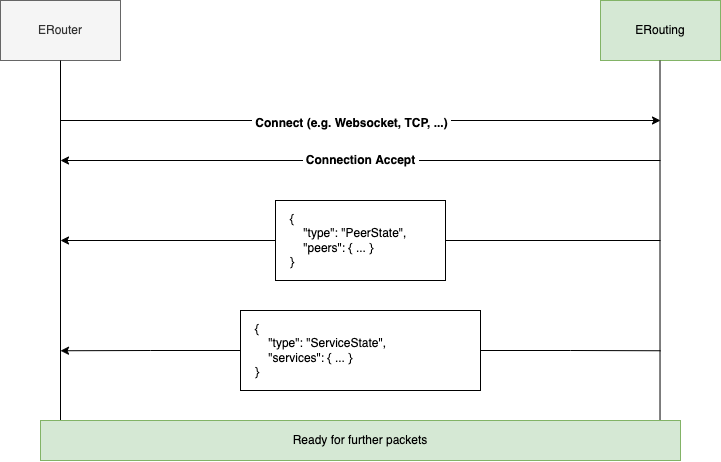

The diagram above was exported from draw.io. Its source (the exported page's mxGraphModel, read from the mxfile embedded in the PNG):
<mxGraphModel dx="2061" dy="826" grid="1" gridSize="10" guides="1" tooltips="1" connect="1" arrows="1" fold="1" page="1" pageScale="1" pageWidth="827" pageHeight="1169" math="0" shadow="0">
  <root>
    <mxCell id="0" />
    <mxCell id="1" parent="0" />
    <mxCell id="2" value="ERouter" style="rounded=0;whiteSpace=wrap;html=1;fillColor=#f5f5f5;fontColor=#333333;strokeColor=#666666;" vertex="1" parent="1">
      <mxGeometry x="900" y="345" width="120" height="60" as="geometry" />
    </mxCell>
    <mxCell id="3" value="ERouting" style="rounded=0;whiteSpace=wrap;html=1;fillColor=#d5e8d4;strokeColor=#82b366;" vertex="1" parent="1">
      <mxGeometry x="1500" y="345" width="120" height="60" as="geometry" />
    </mxCell>
    <mxCell id="4" value="" style="endArrow=none;html=1;rounded=0;fontSize=12;" edge="1" parent="1">
      <mxGeometry width="50" height="50" relative="1" as="geometry">
        <mxPoint x="960" y="805" as="sourcePoint" />
        <mxPoint x="960" y="405" as="targetPoint" />
      </mxGeometry>
    </mxCell>
    <mxCell id="5" value="" style="endArrow=none;html=1;rounded=0;fontSize=12;exitX=0.968;exitY=0;exitDx=0;exitDy=0;exitPerimeter=0;" edge="1" source="12" parent="1">
      <mxGeometry width="50" height="50" relative="1" as="geometry">
        <mxPoint x="1560" y="665" as="sourcePoint" />
        <mxPoint x="1559.5" y="405" as="targetPoint" />
      </mxGeometry>
    </mxCell>
    <mxCell id="6" value="" style="endArrow=classic;html=1;rounded=0;fontSize=12;" edge="1" parent="1">
      <mxGeometry width="50" height="50" relative="1" as="geometry">
        <mxPoint x="960" y="465" as="sourcePoint" />
        <mxPoint x="1560" y="465" as="targetPoint" />
      </mxGeometry>
    </mxCell>
    <mxCell id="7" value="&amp;nbsp;Connect (e.g. Websocket, TCP, ...)&amp;nbsp;" style="edgeLabel;html=1;align=center;verticalAlign=middle;resizable=0;points=[];fontSize=12;fontStyle=1" vertex="1" connectable="0" parent="6">
      <mxGeometry x="-0.0333" y="-2" relative="1" as="geometry">
        <mxPoint as="offset" />
      </mxGeometry>
    </mxCell>
    <mxCell id="8" value="&amp;nbsp;Connection Accept&amp;nbsp;" style="endArrow=classic;html=1;rounded=0;fontSize=12;fontStyle=1" edge="1" parent="1">
      <mxGeometry width="50" height="50" relative="1" as="geometry">
        <mxPoint x="1560" y="505" as="sourcePoint" />
        <mxPoint x="960" y="505" as="targetPoint" />
      </mxGeometry>
    </mxCell>
    <mxCell id="9" value="" style="endArrow=none;html=1;rounded=0;fontSize=12;startArrow=none;endFill=0;" edge="1" source="10" parent="1">
      <mxGeometry width="50" height="50" relative="1" as="geometry">
        <mxPoint x="960" y="585" as="sourcePoint" />
        <mxPoint x="1560" y="585" as="targetPoint" />
      </mxGeometry>
    </mxCell>
    <mxCell id="10" value="{&lt;br&gt;&amp;nbsp; &amp;nbsp; &quot;type&quot;: &quot;PeerState&quot;,&lt;br&gt;&amp;nbsp; &amp;nbsp; &quot;peers&quot;: { ... }&lt;br&gt;}" style="rounded=0;whiteSpace=wrap;html=1;labelBackgroundColor=none;labelBorderColor=none;fontSize=12;strokeColor=default;fillColor=default;gradientColor=none;align=left;verticalAlign=middle;spacing=15;" vertex="1" parent="1">
      <mxGeometry x="1175" y="545" width="170" height="80" as="geometry" />
    </mxCell>
    <mxCell id="11" value="" style="endArrow=none;html=1;rounded=0;fontSize=12;startArrow=classic;startFill=1;" edge="1" target="10" parent="1">
      <mxGeometry width="50" height="50" relative="1" as="geometry">
        <mxPoint x="960" y="585" as="sourcePoint" />
        <mxPoint x="1560" y="585" as="targetPoint" />
      </mxGeometry>
    </mxCell>
    <mxCell id="12" value="Ready for further packets" style="rounded=0;whiteSpace=wrap;html=1;labelBackgroundColor=none;labelBorderColor=none;fontSize=12;strokeColor=#82b366;fillColor=#d5e8d4;align=center;verticalAlign=middle;" vertex="1" parent="1">
      <mxGeometry x="940" y="765" width="640" height="40" as="geometry" />
    </mxCell>
    <mxCell id="13" style="edgeStyle=orthogonalEdgeStyle;rounded=0;orthogonalLoop=1;jettySize=auto;html=1;exitX=0;exitY=0.5;exitDx=0;exitDy=0;" edge="1" source="15" parent="1">
      <mxGeometry relative="1" as="geometry">
        <mxPoint x="960" y="695.25" as="targetPoint" />
      </mxGeometry>
    </mxCell>
    <mxCell id="14" style="edgeStyle=orthogonalEdgeStyle;rounded=0;orthogonalLoop=1;jettySize=auto;html=1;exitX=1;exitY=0.5;exitDx=0;exitDy=0;endArrow=none;endFill=0;" edge="1" source="15" parent="1">
      <mxGeometry relative="1" as="geometry">
        <mxPoint x="1560" y="695.25" as="targetPoint" />
      </mxGeometry>
    </mxCell>
    <mxCell id="15" value="{&lt;br&gt;&amp;nbsp; &amp;nbsp; &quot;type&quot;: &quot;ServiceState&quot;,&lt;br&gt;&amp;nbsp; &amp;nbsp; &quot;services&quot;: { ... }&lt;br&gt;}" style="rounded=0;whiteSpace=wrap;html=1;labelBackgroundColor=none;labelBorderColor=none;fontSize=12;strokeColor=default;fillColor=default;gradientColor=none;align=left;verticalAlign=middle;spacing=15;" vertex="1" parent="1">
      <mxGeometry x="1140" y="655" width="240" height="80" as="geometry" />
    </mxCell>
  </root>
</mxGraphModel>